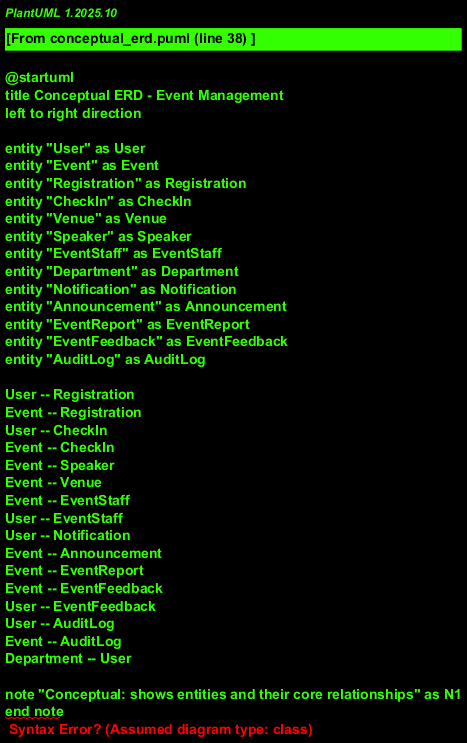

The diagram above was rendered by PlantUML. Its source (embedded in the PNG):
@startuml
title Conceptual ERD - Event Management
left to right direction

entity "User" as User
entity "Event" as Event
entity "Registration" as Registration
entity "CheckIn" as CheckIn
entity "Venue" as Venue
entity "Speaker" as Speaker
entity "EventStaff" as EventStaff
entity "Department" as Department
entity "Notification" as Notification
entity "Announcement" as Announcement
entity "EventReport" as EventReport
entity "EventFeedback" as EventFeedback
entity "AuditLog" as AuditLog

' High-level relationships
User -- Registration
Event -- Registration
User -- CheckIn
Event -- CheckIn
Event -- Speaker
Event -- Venue
Event -- EventStaff
User -- EventStaff
User -- Notification
Event -- Announcement
Event -- EventReport
Event -- EventFeedback
User -- EventFeedback
User -- AuditLog
Event -- AuditLog
Department -- User

note "Conceptual: shows entities and their core relationships" as N1
end note

@enduml